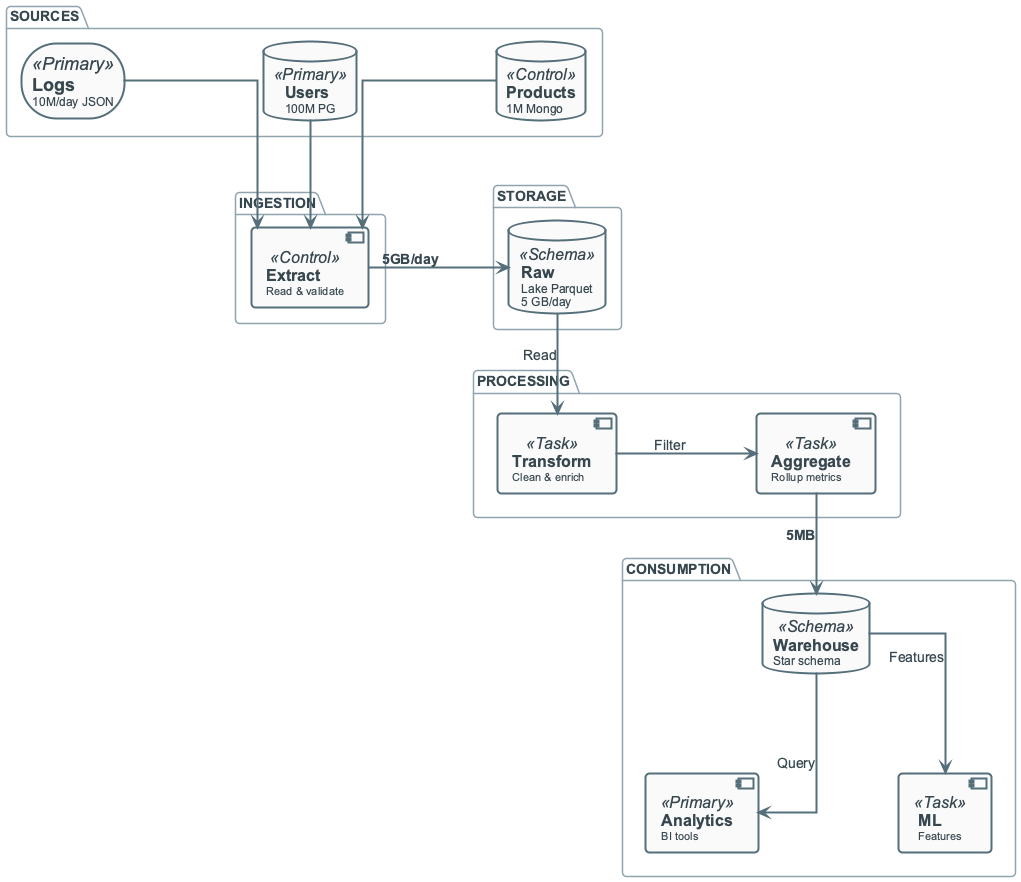

The diagram above was rendered by PlantUML. Its source (embedded in the PNG):
@startuml
!include ../_template_styles.puml
' DATA ENGINEERING LIFECYCLE - mixed layout
top to bottom direction

package "SOURCES" #FFFFFF {
    storage "**Logs**\n<size:12>10M/day JSON</size>" as SOURCE1 <<Primary>>
    database "**Users**\n<size:12>100M PG</size>" as SOURCE2 <<Primary>>
    database "**Products**\n<size:12>1M Mongo</size>" as SOURCE3 <<Control>>
}

package "INGESTION" #FFFFFF {
    component "**Extract**\n<size:11>Read & validate</size>" as INGEST <<Control>>
}

package "STORAGE" #FFFFFF {
    database "**Raw**\n<size:12>Lake Parquet</size>\n<size:12>5 GB/day</size>" as RAW <<Schema>>
}

package "PROCESSING" #FFFFFF {
    together {
        component "**Transform**\n<size:11>Clean & enrich</size>" as TRANSFORM <<Task>>
        component "**Aggregate**\n<size:11>Rollup metrics</size>" as AGGREGATE <<Task>>
    }
}

package "CONSUMPTION" #FFFFFF {
    database "**Warehouse**\n<size:12>Star schema</size>" as WAREHOUSE <<Schema>>
    together {
        component "**Analytics**\n<size:11>BI tools</size>" as DASHBOARD <<Primary>>
        component "**ML**\n<size:11>Features</size>" as ML <<Task>>
    }
}

SOURCE1 -down-> INGEST
SOURCE2 -down-> INGEST
SOURCE3 -down-> INGEST

INGEST -right-> RAW : **5GB/day**

RAW -down-> TRANSFORM : Read
TRANSFORM -right-> AGGREGATE : Filter
AGGREGATE -down-> WAREHOUSE : **5MB**

WAREHOUSE -right-> DASHBOARD : Query
WAREHOUSE -down-> ML : Features

@enduml